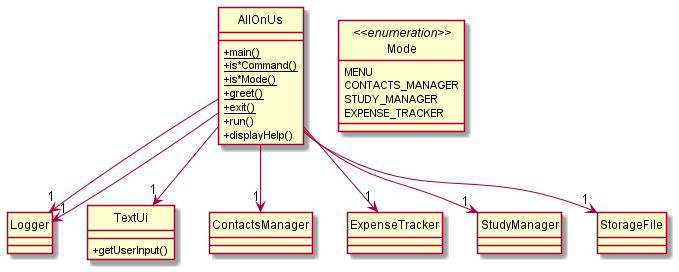

The diagram above was rendered by PlantUML. Its source (embedded in the PNG):
@startuml
'https://plantuml.com/class-diagram

skinparam classAttributeIconSize 0
skinparam guillemet false

hide circle
class AllOnUs
AllOnUs : <u>+main()
AllOnUs : <u>+is*Command()
AllOnUs : <u>+is*Mode()
AllOnUs : <u>+greet()
AllOnUs : <u>+exit()
AllOnUs : +run()
AllOnUs : +displayHelp()

class Logger

class TextUi
TextUi : +getUserInput()

class ContactsManager

class ExpenseTracker

class StudyManager

class StorageFile

enum Mode <<enumeration>> {
    MENU
    CONTACTS_MANAGER
    STUDY_MANAGER
    EXPENSE_TRACKER
}

AllOnUs --> "1" Logger
AllOnUs --> "1" Logger
AllOnUs --> "1" StudyManager
AllOnUs --> "1" ContactsManager
AllOnUs --> "1" TextUi
AllOnUs --> "1" ExpenseTracker
AllOnUs --> "1" StorageFile



@enduml